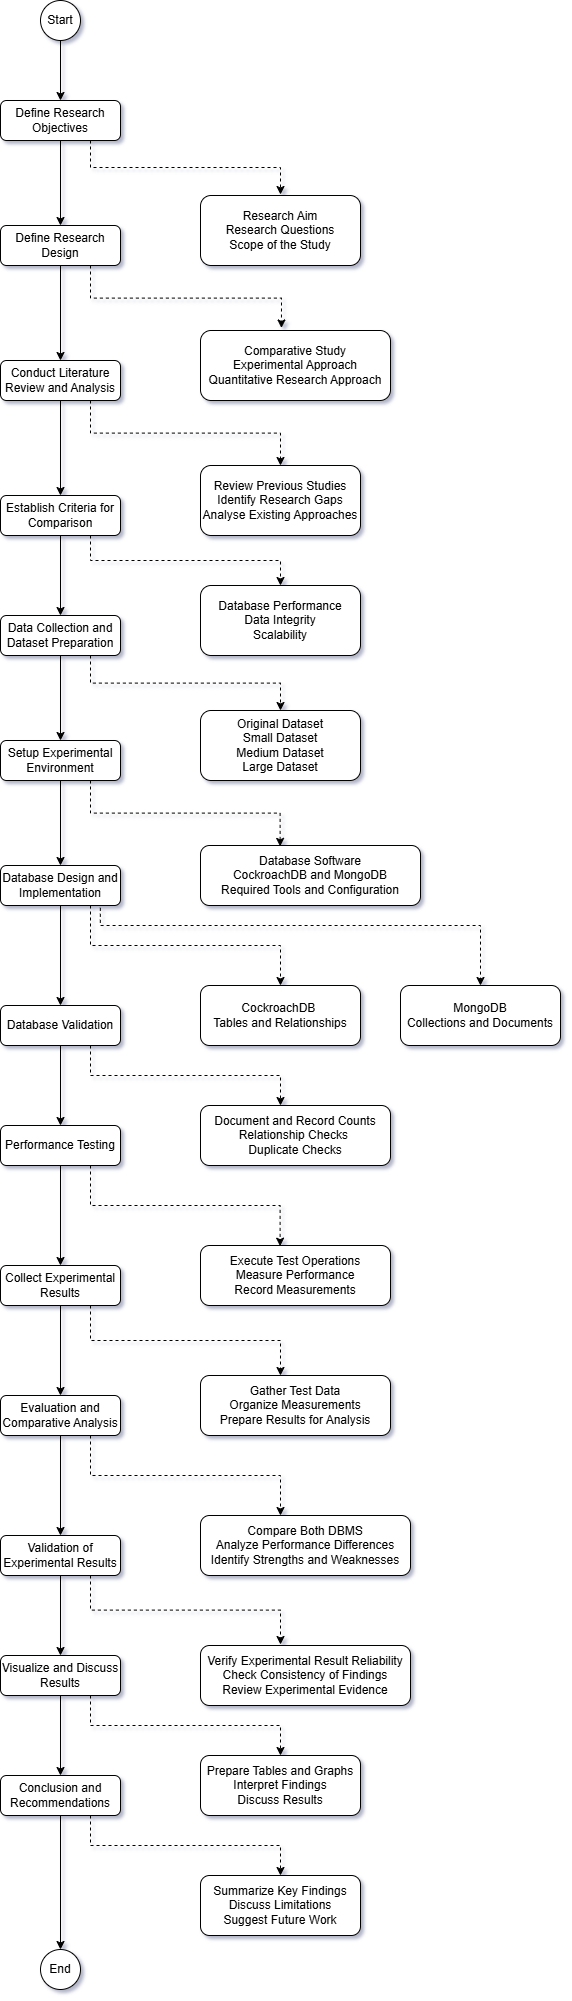

The diagram above was exported from draw.io. Its source (the exported page's mxGraphModel, read from the mxfile embedded in the PNG):
<mxGraphModel dx="1892" dy="1126" grid="1" gridSize="10" guides="1" tooltips="1" connect="1" arrows="1" fold="1" page="1" pageScale="1" pageWidth="827" pageHeight="1169" math="0" shadow="1">
  <root>
    <mxCell id="WIyWlLk6GJQsqaUBKTNV-0" />
    <mxCell id="WIyWlLk6GJQsqaUBKTNV-1" parent="WIyWlLk6GJQsqaUBKTNV-0" />
    <mxCell id="pYrTUA5D-4PxN_CFL33e-74" edge="1" parent="WIyWlLk6GJQsqaUBKTNV-1" source="WIyWlLk6GJQsqaUBKTNV-3" style="edgeStyle=orthogonalEdgeStyle;rounded=0;orthogonalLoop=1;jettySize=auto;html=1;" target="pYrTUA5D-4PxN_CFL33e-73" value="">
      <mxGeometry relative="1" as="geometry" />
    </mxCell>
    <mxCell id="WIyWlLk6GJQsqaUBKTNV-3" parent="WIyWlLk6GJQsqaUBKTNV-1" style="rounded=1;whiteSpace=wrap;html=1;fontSize=12;glass=0;strokeWidth=1;shadow=0;" value="Define Research Objectives" vertex="1">
      <mxGeometry height="40" width="120" x="160" y="110" as="geometry" />
    </mxCell>
    <mxCell id="pYrTUA5D-4PxN_CFL33e-2" edge="1" parent="WIyWlLk6GJQsqaUBKTNV-1" source="pYrTUA5D-4PxN_CFL33e-0" style="edgeStyle=orthogonalEdgeStyle;rounded=0;orthogonalLoop=1;jettySize=auto;html=1;" target="WIyWlLk6GJQsqaUBKTNV-3" value="">
      <mxGeometry relative="1" as="geometry" />
    </mxCell>
    <mxCell id="pYrTUA5D-4PxN_CFL33e-0" parent="WIyWlLk6GJQsqaUBKTNV-1" style="ellipse;whiteSpace=wrap;html=1;aspect=fixed;" value="Start" vertex="1">
      <mxGeometry height="40" width="40" x="200" y="10" as="geometry" />
    </mxCell>
    <mxCell id="pYrTUA5D-4PxN_CFL33e-8" edge="1" parent="WIyWlLk6GJQsqaUBKTNV-1" source="pYrTUA5D-4PxN_CFL33e-5" style="edgeStyle=orthogonalEdgeStyle;rounded=0;orthogonalLoop=1;jettySize=auto;html=1;" target="pYrTUA5D-4PxN_CFL33e-7" value="">
      <mxGeometry relative="1" as="geometry" />
    </mxCell>
    <mxCell id="pYrTUA5D-4PxN_CFL33e-5" parent="WIyWlLk6GJQsqaUBKTNV-1" style="rounded=1;whiteSpace=wrap;html=1;fontSize=12;glass=0;strokeWidth=1;shadow=0;" value="Conduct Literature Review and Analysis" vertex="1">
      <mxGeometry height="40" width="120" x="160" y="370" as="geometry" />
    </mxCell>
    <mxCell id="pYrTUA5D-4PxN_CFL33e-10" edge="1" parent="WIyWlLk6GJQsqaUBKTNV-1" source="pYrTUA5D-4PxN_CFL33e-7" style="edgeStyle=orthogonalEdgeStyle;rounded=0;orthogonalLoop=1;jettySize=auto;html=1;" target="pYrTUA5D-4PxN_CFL33e-9" value="">
      <mxGeometry relative="1" as="geometry" />
    </mxCell>
    <mxCell id="pYrTUA5D-4PxN_CFL33e-7" parent="WIyWlLk6GJQsqaUBKTNV-1" style="rounded=1;whiteSpace=wrap;html=1;fontSize=12;glass=0;strokeWidth=1;shadow=0;" value="Establish Criteria for Comparison" vertex="1">
      <mxGeometry height="40" width="120" x="160" y="505" as="geometry" />
    </mxCell>
    <mxCell id="pYrTUA5D-4PxN_CFL33e-12" edge="1" parent="WIyWlLk6GJQsqaUBKTNV-1" source="pYrTUA5D-4PxN_CFL33e-9" style="edgeStyle=orthogonalEdgeStyle;rounded=0;orthogonalLoop=1;jettySize=auto;html=1;" target="pYrTUA5D-4PxN_CFL33e-11" value="">
      <mxGeometry relative="1" as="geometry" />
    </mxCell>
    <mxCell id="pYrTUA5D-4PxN_CFL33e-16" edge="1" parent="WIyWlLk6GJQsqaUBKTNV-1" source="pYrTUA5D-4PxN_CFL33e-9" style="edgeStyle=orthogonalEdgeStyle;rounded=0;orthogonalLoop=1;jettySize=auto;html=1;dashed=1;exitX=0.75;exitY=1;exitDx=0;exitDy=0;" target="pYrTUA5D-4PxN_CFL33e-15" value="">
      <mxGeometry relative="1" as="geometry" />
    </mxCell>
    <mxCell id="pYrTUA5D-4PxN_CFL33e-9" parent="WIyWlLk6GJQsqaUBKTNV-1" style="rounded=1;whiteSpace=wrap;html=1;fontSize=12;glass=0;strokeWidth=1;shadow=0;" value="Data Collection and Dataset Preparation" vertex="1">
      <mxGeometry height="40" width="120" x="160" y="625" as="geometry" />
    </mxCell>
    <mxCell id="pYrTUA5D-4PxN_CFL33e-19" edge="1" parent="WIyWlLk6GJQsqaUBKTNV-1" source="pYrTUA5D-4PxN_CFL33e-11" style="edgeStyle=orthogonalEdgeStyle;rounded=0;orthogonalLoop=1;jettySize=auto;html=1;dashed=1;exitX=0.75;exitY=1;exitDx=0;exitDy=0;entryX=0.362;entryY=0.015;entryDx=0;entryDy=0;entryPerimeter=0;" target="pYrTUA5D-4PxN_CFL33e-18" value="">
      <mxGeometry relative="1" as="geometry" />
    </mxCell>
    <mxCell id="pYrTUA5D-4PxN_CFL33e-50" edge="1" parent="WIyWlLk6GJQsqaUBKTNV-1" source="pYrTUA5D-4PxN_CFL33e-11" style="edgeStyle=orthogonalEdgeStyle;rounded=0;orthogonalLoop=1;jettySize=auto;html=1;" target="pYrTUA5D-4PxN_CFL33e-49" value="">
      <mxGeometry relative="1" as="geometry" />
    </mxCell>
    <mxCell id="pYrTUA5D-4PxN_CFL33e-11" parent="WIyWlLk6GJQsqaUBKTNV-1" style="rounded=1;whiteSpace=wrap;html=1;fontSize=12;glass=0;strokeWidth=1;shadow=0;" value="Setup Experimental Environment" vertex="1">
      <mxGeometry height="40" width="120" x="160" y="750" as="geometry" />
    </mxCell>
    <mxCell id="pYrTUA5D-4PxN_CFL33e-22" edge="1" parent="WIyWlLk6GJQsqaUBKTNV-1" source="pYrTUA5D-4PxN_CFL33e-13" style="edgeStyle=orthogonalEdgeStyle;rounded=0;orthogonalLoop=1;jettySize=auto;html=1;" target="pYrTUA5D-4PxN_CFL33e-21" value="">
      <mxGeometry relative="1" as="geometry" />
    </mxCell>
    <mxCell id="pYrTUA5D-4PxN_CFL33e-13" parent="WIyWlLk6GJQsqaUBKTNV-1" style="rounded=1;whiteSpace=wrap;html=1;fontSize=12;glass=0;strokeWidth=1;shadow=0;" value="Database Validation" vertex="1">
      <mxGeometry height="40" width="120" x="160" y="1015" as="geometry" />
    </mxCell>
    <mxCell id="pYrTUA5D-4PxN_CFL33e-18" parent="WIyWlLk6GJQsqaUBKTNV-1" style="whiteSpace=wrap;html=1;rounded=1;glass=0;strokeWidth=1;shadow=0;" value="Database Software&lt;div&gt;CockroachDB and MongoDB&lt;/div&gt;&lt;div&gt;Required Tools and Configuration&lt;/div&gt;" vertex="1">
      <mxGeometry height="60" width="220" x="360" y="855" as="geometry" />
    </mxCell>
    <mxCell id="pYrTUA5D-4PxN_CFL33e-15" parent="WIyWlLk6GJQsqaUBKTNV-1" style="rounded=1;whiteSpace=wrap;html=1;fontSize=12;glass=0;strokeWidth=1;shadow=0;" value="Original Dataset&lt;div&gt;Small Dataset&lt;/div&gt;&lt;div&gt;Medium Dataset&lt;/div&gt;&lt;div&gt;Large Dataset&lt;/div&gt;" vertex="1">
      <mxGeometry height="70" width="160" x="360" y="720" as="geometry" />
    </mxCell>
    <mxCell id="pYrTUA5D-4PxN_CFL33e-27" edge="1" parent="WIyWlLk6GJQsqaUBKTNV-1" source="pYrTUA5D-4PxN_CFL33e-21" style="edgeStyle=orthogonalEdgeStyle;rounded=0;orthogonalLoop=1;jettySize=auto;html=1;" target="pYrTUA5D-4PxN_CFL33e-26" value="">
      <mxGeometry relative="1" as="geometry" />
    </mxCell>
    <mxCell id="pYrTUA5D-4PxN_CFL33e-21" parent="WIyWlLk6GJQsqaUBKTNV-1" style="rounded=1;whiteSpace=wrap;html=1;fontSize=12;glass=0;strokeWidth=1;shadow=0;" value="Performance Testing" vertex="1">
      <mxGeometry height="40" width="120" x="160" y="1135" as="geometry" />
    </mxCell>
    <mxCell id="pYrTUA5D-4PxN_CFL33e-24" parent="WIyWlLk6GJQsqaUBKTNV-1" style="rounded=1;whiteSpace=wrap;html=1;" value="Document and Record Counts&lt;div&gt;Relationship Checks&amp;nbsp;&lt;/div&gt;&lt;div&gt;Duplicate Checks&lt;/div&gt;" vertex="1">
      <mxGeometry height="60" width="190" x="360" y="1115" as="geometry" />
    </mxCell>
    <mxCell id="pYrTUA5D-4PxN_CFL33e-25" edge="1" parent="WIyWlLk6GJQsqaUBKTNV-1" source="pYrTUA5D-4PxN_CFL33e-13" style="edgeStyle=orthogonalEdgeStyle;rounded=0;orthogonalLoop=1;jettySize=auto;html=1;dashed=1;exitX=0.75;exitY=1;exitDx=0;exitDy=0;" value="">
      <mxGeometry relative="1" as="geometry">
        <mxPoint x="250" y="1000" as="sourcePoint" />
        <mxPoint x="440" y="1115" as="targetPoint" />
      </mxGeometry>
    </mxCell>
    <mxCell id="pYrTUA5D-4PxN_CFL33e-32" edge="1" parent="WIyWlLk6GJQsqaUBKTNV-1" source="pYrTUA5D-4PxN_CFL33e-26" style="edgeStyle=orthogonalEdgeStyle;rounded=0;orthogonalLoop=1;jettySize=auto;html=1;" target="pYrTUA5D-4PxN_CFL33e-31" value="">
      <mxGeometry relative="1" as="geometry" />
    </mxCell>
    <mxCell id="pYrTUA5D-4PxN_CFL33e-26" parent="WIyWlLk6GJQsqaUBKTNV-1" style="rounded=1;whiteSpace=wrap;html=1;fontSize=12;glass=0;strokeWidth=1;shadow=0;" value="Collect Experimental Results" vertex="1">
      <mxGeometry height="40" width="120" x="160" y="1275" as="geometry" />
    </mxCell>
    <mxCell id="pYrTUA5D-4PxN_CFL33e-30" edge="1" parent="WIyWlLk6GJQsqaUBKTNV-1" source="pYrTUA5D-4PxN_CFL33e-21" style="edgeStyle=orthogonalEdgeStyle;rounded=0;orthogonalLoop=1;jettySize=auto;html=1;dashed=1;exitX=0.75;exitY=1;exitDx=0;exitDy=0;entryX=0.419;entryY=0.011;entryDx=0;entryDy=0;entryPerimeter=0;" target="pYrTUA5D-4PxN_CFL33e-56" value="">
      <mxGeometry relative="1" as="geometry">
        <mxPoint x="260" y="1155" as="sourcePoint" />
        <mxPoint x="470" y="1285" as="targetPoint" />
      </mxGeometry>
    </mxCell>
    <mxCell id="pYrTUA5D-4PxN_CFL33e-68" edge="1" parent="WIyWlLk6GJQsqaUBKTNV-1" source="pYrTUA5D-4PxN_CFL33e-31" style="edgeStyle=orthogonalEdgeStyle;rounded=0;orthogonalLoop=1;jettySize=auto;html=1;" target="pYrTUA5D-4PxN_CFL33e-67" value="">
      <mxGeometry relative="1" as="geometry" />
    </mxCell>
    <mxCell id="pYrTUA5D-4PxN_CFL33e-31" parent="WIyWlLk6GJQsqaUBKTNV-1" style="rounded=1;whiteSpace=wrap;html=1;fontSize=12;glass=0;strokeWidth=1;shadow=0;" value="Evaluation and Comparative Analysis" vertex="1">
      <mxGeometry height="40" width="120" x="160" y="1405" as="geometry" />
    </mxCell>
    <mxCell id="pYrTUA5D-4PxN_CFL33e-36" edge="1" parent="WIyWlLk6GJQsqaUBKTNV-1" source="pYrTUA5D-4PxN_CFL33e-33" style="edgeStyle=orthogonalEdgeStyle;rounded=0;orthogonalLoop=1;jettySize=auto;html=1;" target="pYrTUA5D-4PxN_CFL33e-35" value="">
      <mxGeometry relative="1" as="geometry" />
    </mxCell>
    <mxCell id="pYrTUA5D-4PxN_CFL33e-33" parent="WIyWlLk6GJQsqaUBKTNV-1" style="rounded=1;whiteSpace=wrap;html=1;fontSize=12;glass=0;strokeWidth=1;shadow=0;" value="Visualize and Discuss Results" vertex="1">
      <mxGeometry height="40" width="120" x="160" y="1665" as="geometry" />
    </mxCell>
    <mxCell id="pYrTUA5D-4PxN_CFL33e-41" edge="1" parent="WIyWlLk6GJQsqaUBKTNV-1" source="pYrTUA5D-4PxN_CFL33e-35" style="edgeStyle=orthogonalEdgeStyle;rounded=0;orthogonalLoop=1;jettySize=auto;html=1;" target="pYrTUA5D-4PxN_CFL33e-39" value="">
      <mxGeometry relative="1" as="geometry" />
    </mxCell>
    <mxCell id="pYrTUA5D-4PxN_CFL33e-35" parent="WIyWlLk6GJQsqaUBKTNV-1" style="rounded=1;whiteSpace=wrap;html=1;fontSize=12;glass=0;strokeWidth=1;shadow=0;" value="Conclusion and Recommendations" vertex="1">
      <mxGeometry height="40" width="120" x="160" y="1785" as="geometry" />
    </mxCell>
    <mxCell id="pYrTUA5D-4PxN_CFL33e-39" parent="WIyWlLk6GJQsqaUBKTNV-1" style="ellipse;whiteSpace=wrap;html=1;aspect=fixed;" value="End" vertex="1">
      <mxGeometry height="40" width="40" x="200" y="1959" as="geometry" />
    </mxCell>
    <mxCell id="pYrTUA5D-4PxN_CFL33e-42" parent="WIyWlLk6GJQsqaUBKTNV-1" style="rounded=1;whiteSpace=wrap;html=1;fontSize=12;glass=0;strokeWidth=1;shadow=0;" value="Research Aim&lt;div&gt;Research Questions&lt;/div&gt;&lt;div&gt;Scope of the Study&lt;/div&gt;" vertex="1">
      <mxGeometry height="70" width="160" x="360" y="205" as="geometry" />
    </mxCell>
    <mxCell id="pYrTUA5D-4PxN_CFL33e-43" edge="1" parent="WIyWlLk6GJQsqaUBKTNV-1" source="WIyWlLk6GJQsqaUBKTNV-3" style="edgeStyle=orthogonalEdgeStyle;rounded=0;orthogonalLoop=1;jettySize=auto;html=1;dashed=1;exitX=0.75;exitY=1;exitDx=0;exitDy=0;" value="">
      <mxGeometry relative="1" as="geometry">
        <mxPoint x="270" y="235" as="sourcePoint" />
        <mxPoint x="440" y="204" as="targetPoint" />
      </mxGeometry>
    </mxCell>
    <mxCell id="pYrTUA5D-4PxN_CFL33e-44" parent="WIyWlLk6GJQsqaUBKTNV-1" style="rounded=1;whiteSpace=wrap;html=1;fontSize=12;glass=0;strokeWidth=1;shadow=0;" value="Review Previous Studies&lt;div&gt;Identify Research Gaps&lt;/div&gt;&lt;div&gt;Analyse Existing Approaches&lt;/div&gt;" vertex="1">
      <mxGeometry height="70" width="160" x="360" y="475" as="geometry" />
    </mxCell>
    <mxCell id="pYrTUA5D-4PxN_CFL33e-45" edge="1" parent="WIyWlLk6GJQsqaUBKTNV-1" source="pYrTUA5D-4PxN_CFL33e-5" style="edgeStyle=orthogonalEdgeStyle;rounded=0;orthogonalLoop=1;jettySize=auto;html=1;dashed=1;exitX=0.75;exitY=1;exitDx=0;exitDy=0;entryX=0.5;entryY=0;entryDx=0;entryDy=0;" target="pYrTUA5D-4PxN_CFL33e-44" value="">
      <mxGeometry relative="1" as="geometry">
        <mxPoint x="320" y="305" as="sourcePoint" />
        <mxPoint x="498" y="359" as="targetPoint" />
      </mxGeometry>
    </mxCell>
    <mxCell id="pYrTUA5D-4PxN_CFL33e-46" edge="1" parent="WIyWlLk6GJQsqaUBKTNV-1" source="pYrTUA5D-4PxN_CFL33e-7" style="edgeStyle=orthogonalEdgeStyle;rounded=0;orthogonalLoop=1;jettySize=auto;html=1;dashed=1;exitX=0.75;exitY=1;exitDx=0;exitDy=0;entryX=0.5;entryY=0;entryDx=0;entryDy=0;" target="pYrTUA5D-4PxN_CFL33e-47" value="">
      <mxGeometry relative="1" as="geometry">
        <mxPoint x="250" y="565" as="sourcePoint" />
        <mxPoint x="440" y="630" as="targetPoint" />
      </mxGeometry>
    </mxCell>
    <mxCell id="pYrTUA5D-4PxN_CFL33e-47" parent="WIyWlLk6GJQsqaUBKTNV-1" style="rounded=1;whiteSpace=wrap;html=1;fontSize=12;glass=0;strokeWidth=1;shadow=0;" value="Database Performance&lt;div&gt;Data Integrity&lt;/div&gt;&lt;div&gt;Scalability&lt;/div&gt;" vertex="1">
      <mxGeometry height="70" width="160" x="360" y="595" as="geometry" />
    </mxCell>
    <mxCell id="pYrTUA5D-4PxN_CFL33e-51" edge="1" parent="WIyWlLk6GJQsqaUBKTNV-1" source="pYrTUA5D-4PxN_CFL33e-49" style="edgeStyle=orthogonalEdgeStyle;rounded=0;orthogonalLoop=1;jettySize=auto;html=1;" target="pYrTUA5D-4PxN_CFL33e-13" value="">
      <mxGeometry relative="1" as="geometry" />
    </mxCell>
    <mxCell id="pYrTUA5D-4PxN_CFL33e-49" parent="WIyWlLk6GJQsqaUBKTNV-1" style="rounded=1;whiteSpace=wrap;html=1;fontSize=12;glass=0;strokeWidth=1;shadow=0;" value="Database Design and Implementation" vertex="1">
      <mxGeometry height="40" width="120" x="160" y="875" as="geometry" />
    </mxCell>
    <mxCell id="pYrTUA5D-4PxN_CFL33e-52" edge="1" parent="WIyWlLk6GJQsqaUBKTNV-1" source="pYrTUA5D-4PxN_CFL33e-49" style="edgeStyle=orthogonalEdgeStyle;rounded=0;orthogonalLoop=1;jettySize=auto;html=1;dashed=1;exitX=0.75;exitY=1;exitDx=0;exitDy=0;entryX=0.5;entryY=0;entryDx=0;entryDy=0;" value="">
      <mxGeometry relative="1" as="geometry">
        <mxPoint x="250" y="955" as="sourcePoint" />
        <mxPoint x="440" y="995" as="targetPoint" />
      </mxGeometry>
    </mxCell>
    <mxCell id="pYrTUA5D-4PxN_CFL33e-53" parent="WIyWlLk6GJQsqaUBKTNV-1" style="rounded=1;whiteSpace=wrap;html=1;" value="CockroachDB&amp;nbsp;&lt;div&gt;Tables and Relationships&lt;/div&gt;" vertex="1">
      <mxGeometry height="60" width="160" x="360" y="995" as="geometry" />
    </mxCell>
    <mxCell id="pYrTUA5D-4PxN_CFL33e-54" parent="WIyWlLk6GJQsqaUBKTNV-1" style="rounded=1;whiteSpace=wrap;html=1;" value="MongoDB&lt;div&gt;Collections and Documents&lt;/div&gt;" vertex="1">
      <mxGeometry height="60" width="160" x="560" y="995" as="geometry" />
    </mxCell>
    <mxCell id="pYrTUA5D-4PxN_CFL33e-55" edge="1" parent="WIyWlLk6GJQsqaUBKTNV-1" source="pYrTUA5D-4PxN_CFL33e-49" style="edgeStyle=orthogonalEdgeStyle;rounded=0;orthogonalLoop=1;jettySize=auto;html=1;dashed=1;exitX=0.832;exitY=1.057;exitDx=0;exitDy=0;exitPerimeter=0;entryX=0.5;entryY=0;entryDx=0;entryDy=0;" target="pYrTUA5D-4PxN_CFL33e-54" value="">
      <mxGeometry relative="1" as="geometry">
        <Array as="points">
          <mxPoint x="260" y="935" />
          <mxPoint x="640" y="935" />
        </Array>
        <mxPoint x="260" y="925" as="sourcePoint" />
        <mxPoint x="640.0000000000005" y="995" as="targetPoint" />
      </mxGeometry>
    </mxCell>
    <mxCell id="pYrTUA5D-4PxN_CFL33e-56" parent="WIyWlLk6GJQsqaUBKTNV-1" style="rounded=1;whiteSpace=wrap;html=1;" value="Execute Test Operations&lt;div&gt;Measure Performance&lt;/div&gt;&lt;div&gt;Record Measurements&lt;/div&gt;" vertex="1">
      <mxGeometry height="60" width="190" x="360" y="1255" as="geometry" />
    </mxCell>
    <mxCell id="pYrTUA5D-4PxN_CFL33e-57" parent="WIyWlLk6GJQsqaUBKTNV-1" style="rounded=1;whiteSpace=wrap;html=1;" value="Gather Test Data&lt;div&gt;Organize Measurements&lt;/div&gt;&lt;div&gt;Prepare Results for Analysis&lt;/div&gt;" vertex="1">
      <mxGeometry height="60" width="190" x="360" y="1385" as="geometry" />
    </mxCell>
    <mxCell id="pYrTUA5D-4PxN_CFL33e-59" edge="1" parent="WIyWlLk6GJQsqaUBKTNV-1" source="pYrTUA5D-4PxN_CFL33e-26" style="edgeStyle=orthogonalEdgeStyle;rounded=0;orthogonalLoop=1;jettySize=auto;html=1;dashed=1;exitX=0.75;exitY=1;exitDx=0;exitDy=0;entryX=0.421;entryY=0;entryDx=0;entryDy=0;entryPerimeter=0;" target="pYrTUA5D-4PxN_CFL33e-57" value="">
      <mxGeometry relative="1" as="geometry">
        <mxPoint x="250" y="1335" as="sourcePoint" />
        <mxPoint x="440" y="1375" as="targetPoint" />
      </mxGeometry>
    </mxCell>
    <mxCell id="pYrTUA5D-4PxN_CFL33e-60" parent="WIyWlLk6GJQsqaUBKTNV-1" style="rounded=1;whiteSpace=wrap;html=1;" value="Compare Both DBMS&lt;div&gt;Analyze Performance Differences&lt;/div&gt;&lt;div&gt;Identify Strengths and Weaknesses&lt;/div&gt;" vertex="1">
      <mxGeometry height="60" width="210" x="360" y="1525" as="geometry" />
    </mxCell>
    <mxCell id="pYrTUA5D-4PxN_CFL33e-63" parent="WIyWlLk6GJQsqaUBKTNV-1" style="rounded=1;whiteSpace=wrap;html=1;" value="Prepare Tables and Graphs&lt;div&gt;Interpret Findings&lt;/div&gt;&lt;div&gt;Discuss Results&lt;/div&gt;" vertex="1">
      <mxGeometry height="60" width="160" x="360" y="1765" as="geometry" />
    </mxCell>
    <mxCell id="pYrTUA5D-4PxN_CFL33e-64" edge="1" parent="WIyWlLk6GJQsqaUBKTNV-1" source="pYrTUA5D-4PxN_CFL33e-33" style="edgeStyle=orthogonalEdgeStyle;rounded=0;orthogonalLoop=1;jettySize=auto;html=1;dashed=1;exitX=0.75;exitY=1;exitDx=0;exitDy=0;entryX=0.5;entryY=0;entryDx=0;entryDy=0;" target="pYrTUA5D-4PxN_CFL33e-63" value="">
      <mxGeometry relative="1" as="geometry">
        <mxPoint x="260" y="1695" as="sourcePoint" />
        <mxPoint x="449" y="1765" as="targetPoint" />
      </mxGeometry>
    </mxCell>
    <mxCell id="pYrTUA5D-4PxN_CFL33e-65" edge="1" parent="WIyWlLk6GJQsqaUBKTNV-1" source="pYrTUA5D-4PxN_CFL33e-35" style="edgeStyle=orthogonalEdgeStyle;rounded=0;orthogonalLoop=1;jettySize=auto;html=1;dashed=1;exitX=0.75;exitY=1;exitDx=0;exitDy=0;entryX=0.5;entryY=0;entryDx=0;entryDy=0;" target="pYrTUA5D-4PxN_CFL33e-66" value="">
      <mxGeometry relative="1" as="geometry">
        <mxPoint x="250" y="1865" as="sourcePoint" />
        <mxPoint x="440" y="1925" as="targetPoint" />
      </mxGeometry>
    </mxCell>
    <mxCell id="pYrTUA5D-4PxN_CFL33e-66" parent="WIyWlLk6GJQsqaUBKTNV-1" style="rounded=1;whiteSpace=wrap;html=1;" value="Summarize Key Findings&lt;div&gt;Discuss Limitations&lt;/div&gt;&lt;div&gt;Suggest Future Work&lt;/div&gt;" vertex="1">
      <mxGeometry height="60" width="160" x="360" y="1885" as="geometry" />
    </mxCell>
    <mxCell id="pYrTUA5D-4PxN_CFL33e-69" edge="1" parent="WIyWlLk6GJQsqaUBKTNV-1" source="pYrTUA5D-4PxN_CFL33e-67" style="edgeStyle=orthogonalEdgeStyle;rounded=0;orthogonalLoop=1;jettySize=auto;html=1;" target="pYrTUA5D-4PxN_CFL33e-33" value="">
      <mxGeometry relative="1" as="geometry" />
    </mxCell>
    <mxCell id="pYrTUA5D-4PxN_CFL33e-67" parent="WIyWlLk6GJQsqaUBKTNV-1" style="rounded=1;whiteSpace=wrap;html=1;fontSize=12;glass=0;strokeWidth=1;shadow=0;" value="Validation of Experimental Results" vertex="1">
      <mxGeometry height="40" width="120" x="160" y="1545" as="geometry" />
    </mxCell>
    <mxCell id="pYrTUA5D-4PxN_CFL33e-70" edge="1" parent="WIyWlLk6GJQsqaUBKTNV-1" source="pYrTUA5D-4PxN_CFL33e-31" style="edgeStyle=orthogonalEdgeStyle;rounded=0;orthogonalLoop=1;jettySize=auto;html=1;dashed=1;exitX=0.75;exitY=1;exitDx=0;exitDy=0;" value="">
      <mxGeometry relative="1" as="geometry">
        <mxPoint x="270" y="1455" as="sourcePoint" />
        <mxPoint x="440" y="1525" as="targetPoint" />
      </mxGeometry>
    </mxCell>
    <mxCell id="pYrTUA5D-4PxN_CFL33e-71" edge="1" parent="WIyWlLk6GJQsqaUBKTNV-1" source="pYrTUA5D-4PxN_CFL33e-67" style="edgeStyle=orthogonalEdgeStyle;rounded=0;orthogonalLoop=1;jettySize=auto;html=1;dashed=1;exitX=0.75;exitY=1;exitDx=0;exitDy=0;" value="">
      <mxGeometry relative="1" as="geometry">
        <mxPoint x="250" y="1625" as="sourcePoint" />
        <mxPoint x="440" y="1654" as="targetPoint" />
      </mxGeometry>
    </mxCell>
    <mxCell id="pYrTUA5D-4PxN_CFL33e-72" parent="WIyWlLk6GJQsqaUBKTNV-1" style="rounded=1;whiteSpace=wrap;html=1;" value="Verify Experimental Result Reliability&lt;div&gt;Check Consistency of Findings&lt;/div&gt;&lt;div&gt;Review Experimental Evidence&lt;/div&gt;" vertex="1">
      <mxGeometry height="60" width="210" x="360" y="1655" as="geometry" />
    </mxCell>
    <mxCell id="pYrTUA5D-4PxN_CFL33e-75" edge="1" parent="WIyWlLk6GJQsqaUBKTNV-1" source="pYrTUA5D-4PxN_CFL33e-73" style="edgeStyle=orthogonalEdgeStyle;rounded=0;orthogonalLoop=1;jettySize=auto;html=1;" target="pYrTUA5D-4PxN_CFL33e-5" value="">
      <mxGeometry relative="1" as="geometry" />
    </mxCell>
    <mxCell id="pYrTUA5D-4PxN_CFL33e-73" parent="WIyWlLk6GJQsqaUBKTNV-1" style="rounded=1;whiteSpace=wrap;html=1;fontSize=12;glass=0;strokeWidth=1;shadow=0;" value="&lt;code&gt;&lt;font face=&quot;Helvetica&quot;&gt;Define Research Design&lt;/font&gt;&lt;/code&gt;" vertex="1">
      <mxGeometry height="40" width="120" x="160" y="235" as="geometry" />
    </mxCell>
    <mxCell id="pYrTUA5D-4PxN_CFL33e-77" parent="WIyWlLk6GJQsqaUBKTNV-1" style="rounded=1;whiteSpace=wrap;html=1;fontSize=12;glass=0;strokeWidth=1;shadow=0;" value="&lt;div&gt;Comparative Study&lt;/div&gt;&lt;div&gt;&lt;span style=&quot;color: light-dark(rgb(0, 0, 0), rgb(255, 255, 255)); background-color: transparent;&quot;&gt;Experimental Approach&lt;/span&gt;&lt;/div&gt;&lt;div&gt;&lt;span style=&quot;background-color: transparent; color: light-dark(rgb(0, 0, 0), rgb(255, 255, 255));&quot;&gt;Quantitative Research Approach&lt;/span&gt;&lt;/div&gt;" vertex="1">
      <mxGeometry height="70" width="190" x="360" y="340" as="geometry" />
    </mxCell>
    <mxCell id="pYrTUA5D-4PxN_CFL33e-78" edge="1" parent="WIyWlLk6GJQsqaUBKTNV-1" source="pYrTUA5D-4PxN_CFL33e-73" style="edgeStyle=orthogonalEdgeStyle;rounded=0;orthogonalLoop=1;jettySize=auto;html=1;dashed=1;exitX=0.75;exitY=1;exitDx=0;exitDy=0;entryX=0.426;entryY=-0.036;entryDx=0;entryDy=0;entryPerimeter=0;" target="pYrTUA5D-4PxN_CFL33e-77" value="">
      <mxGeometry relative="1" as="geometry">
        <mxPoint x="250" y="280" as="sourcePoint" />
        <mxPoint x="430" y="340" as="targetPoint" />
      </mxGeometry>
    </mxCell>
  </root>
</mxGraphModel>